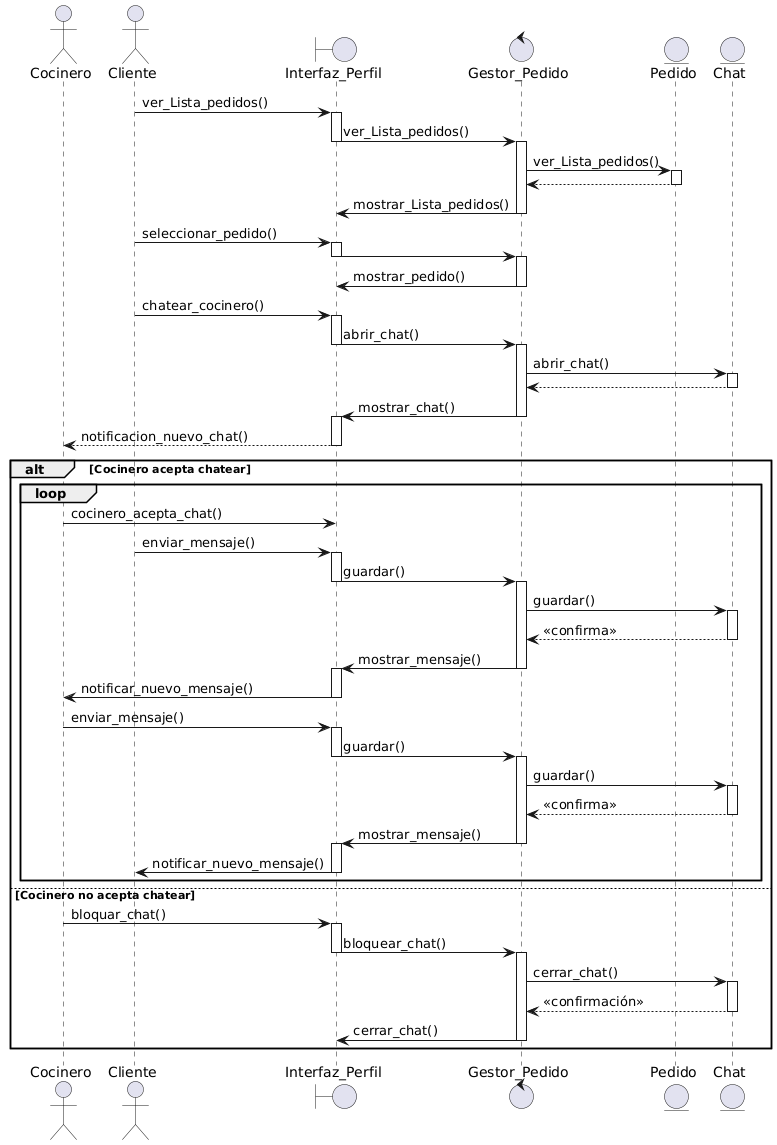

The diagram above was rendered by PlantUML. Its source (embedded in the PNG):
@startuml
actor Cocinero as C
actor Cliente as CL
boundary "Interfaz_Perfil" as pUser
control "Gestor_Pedido" as gestor
entity "Pedido" as pedido
entity "Chat" as chat

CL -> pUser : ver_Lista_pedidos()
activate pUser
pUser -> gestor : ver_Lista_pedidos()
deactivate pUser
activate gestor
gestor -> pedido : ver_Lista_pedidos()
activate pedido
pedido --> gestor 
deactivate pedido
gestor -> pUser : mostrar_Lista_pedidos()
deactivate gestor

CL -> pUser : seleccionar_pedido()
activate pUser
pUser -> gestor 
deactivate pUser
activate gestor
gestor -> pUser : mostrar_pedido()
deactivate gestor

CL -> pUser : chatear_cocinero()
activate pUser
pUser -> gestor : abrir_chat()
deactivate pUser
activate gestor
gestor -> chat : abrir_chat()
activate chat
chat --> gestor
deactivate chat
gestor -> pUser : mostrar_chat()
deactivate gestor
activate pUser
pUser --> C : notificacion_nuevo_chat()
deactivate pUser

alt Cocinero acepta chatear
    loop
        C -> pUser : cocinero_acepta_chat()
        CL -> pUser : enviar_mensaje()
        activate pUser
        pUser -> gestor : guardar() 
        deactivate pUser
        activate gestor
        gestor -> chat : guardar()
        activate chat
        chat --> gestor : <<confirma>> 
        deactivate chat
        gestor -> pUser : mostrar_mensaje()
        deactivate gestor
        activate pUser
        pUser -> C : notificar_nuevo_mensaje()
        deactivate pUser
        C -> pUser : enviar_mensaje()
        activate pUser
        pUser -> gestor : guardar() 
        deactivate pUser
        activate gestor
        gestor -> chat : guardar()
        activate chat
        chat --> gestor : <<confirma>> 
        deactivate chat
        gestor -> pUser : mostrar_mensaje()
        deactivate gestor
        activate pUser
        pUser -> CL : notificar_nuevo_mensaje()
        deactivate pUser
    end
else Cocinero no acepta chatear
    C -> pUser : bloquar_chat()
    activate pUser
    pUser -> gestor : bloquear_chat()
    deactivate pUser
    activate gestor
    gestor -> chat : cerrar_chat()
    activate chat
    chat --> gestor : <<confirmación>>
    deactivate chat
    gestor -> pUser : cerrar_chat()
    deactivate gestor
end
@enduml